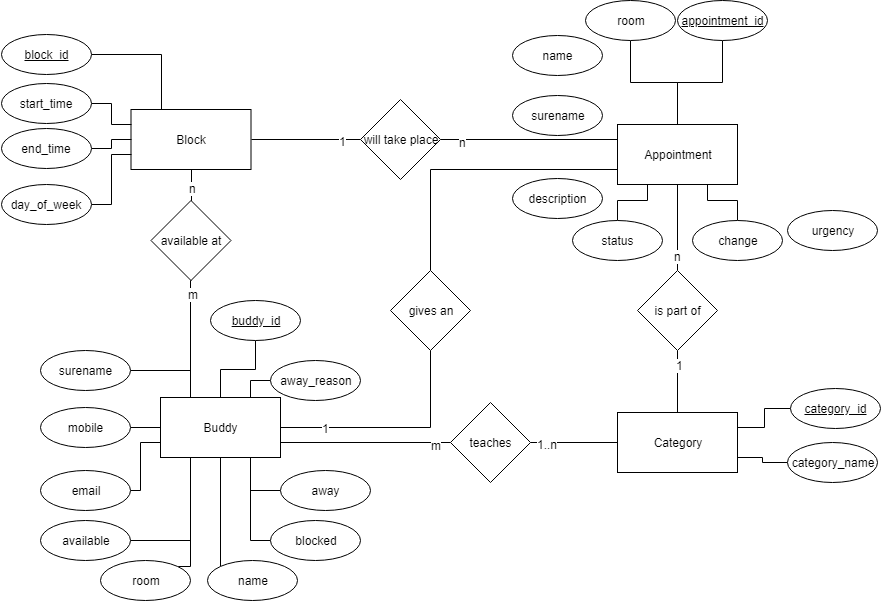

The diagram above was exported from draw.io. Its source (the exported page's mxGraphModel, read from the mxfile embedded in the PNG):
<mxGraphModel dx="1006" dy="605" grid="1" gridSize="10" guides="1" tooltips="1" connect="1" arrows="1" fold="1" page="1" pageScale="1" pageWidth="1100" pageHeight="850" background="#ffffff" math="0" shadow="0">
  <root>
    <mxCell id="0" />
    <mxCell id="1" parent="0" />
    <mxCell id="7" value="" style="edgeStyle=orthogonalEdgeStyle;rounded=0;html=1;jettySize=auto;orthogonalLoop=1;endArrow=none;endFill=0;" edge="1" parent="1" source="2" target="5">
      <mxGeometry relative="1" as="geometry" />
    </mxCell>
    <mxCell id="10" value="1" style="text;html=1;resizable=0;points=[];align=center;verticalAlign=middle;labelBackgroundColor=#ffffff;" vertex="1" connectable="0" parent="7">
      <mxGeometry x="-0.6" relative="1" as="geometry">
        <mxPoint as="offset" />
      </mxGeometry>
    </mxCell>
    <mxCell id="2" value="Buddy&lt;br&gt;" style="rounded=0;whiteSpace=wrap;html=1;" vertex="1" parent="1">
      <mxGeometry x="180" y="417" width="120" height="60" as="geometry" />
    </mxCell>
    <mxCell id="67" value="" style="edgeStyle=orthogonalEdgeStyle;rounded=0;html=1;endArrow=none;endFill=0;jettySize=auto;orthogonalLoop=1;strokeColor=#000000;" edge="1" parent="1" source="3" target="68">
      <mxGeometry relative="1" as="geometry">
        <mxPoint x="697" y="280" as="targetPoint" />
      </mxGeometry>
    </mxCell>
    <mxCell id="115" value="n" style="text;html=1;resizable=0;points=[];align=center;verticalAlign=middle;labelBackgroundColor=#ffffff;" vertex="1" connectable="0" parent="67">
      <mxGeometry x="0.6444" relative="1" as="geometry">
        <mxPoint as="offset" />
      </mxGeometry>
    </mxCell>
    <mxCell id="3" value="Appointment" style="rounded=0;whiteSpace=wrap;html=1;" vertex="1" parent="1">
      <mxGeometry x="637" y="144" width="120" height="60" as="geometry" />
    </mxCell>
    <mxCell id="122" style="edgeStyle=orthogonalEdgeStyle;rounded=0;html=1;exitX=0.5;exitY=0;entryX=0;entryY=0.75;endArrow=none;endFill=0;jettySize=auto;orthogonalLoop=1;strokeColor=#000000;" edge="1" parent="1" source="5" target="3">
      <mxGeometry relative="1" as="geometry" />
    </mxCell>
    <mxCell id="5" value="gives an&lt;br&gt;" style="rhombus;whiteSpace=wrap;html=1;" vertex="1" parent="1">
      <mxGeometry x="410" y="290" width="80" height="80" as="geometry" />
    </mxCell>
    <mxCell id="123" style="edgeStyle=orthogonalEdgeStyle;rounded=0;html=1;exitX=0;exitY=0;entryX=0.5;entryY=1;endArrow=none;endFill=0;jettySize=auto;orthogonalLoop=1;strokeColor=#000000;" edge="1" parent="1" source="13" target="2">
      <mxGeometry relative="1" as="geometry" />
    </mxCell>
    <mxCell id="13" value="&lt;table&gt;&lt;tbody&gt;&lt;tr&gt;&lt;td&gt;&lt;table&gt;&lt;tbody&gt;&lt;tr&gt;&lt;td&gt;                    name                &lt;/td&gt;&lt;/tr&gt;&lt;/tbody&gt;&lt;/table&gt;&lt;/td&gt;&lt;/tr&gt;&lt;/tbody&gt;&lt;/table&gt;" style="ellipse;whiteSpace=wrap;html=1;" vertex="1" parent="1">
      <mxGeometry x="227" y="580" width="90" height="40" as="geometry" />
    </mxCell>
    <mxCell id="24" value="" style="edgeStyle=orthogonalEdgeStyle;rounded=0;html=1;endArrow=none;endFill=0;jettySize=auto;orthogonalLoop=1;strokeColor=#000000;" edge="1" parent="1" source="16" target="2">
      <mxGeometry relative="1" as="geometry" />
    </mxCell>
    <mxCell id="16" value="&lt;table&gt;&lt;tbody&gt;&lt;tr&gt;&lt;td&gt;&lt;span&gt;&lt;u&gt;                            buddy_id                        &lt;/u&gt;&lt;/span&gt;&lt;/td&gt;&lt;/tr&gt;&lt;/tbody&gt;&lt;/table&gt;" style="ellipse;whiteSpace=wrap;html=1;" vertex="1" parent="1">
      <mxGeometry x="230" y="320" width="90" height="40" as="geometry" />
    </mxCell>
    <mxCell id="152" style="edgeStyle=orthogonalEdgeStyle;rounded=0;html=1;exitX=1;exitY=0.5;entryX=0.25;entryY=0;endArrow=none;endFill=0;jettySize=auto;orthogonalLoop=1;strokeColor=#000000;" edge="1" parent="1" source="17" target="2">
      <mxGeometry relative="1" as="geometry" />
    </mxCell>
    <mxCell id="17" value="&lt;table&gt;&lt;tbody&gt;&lt;tr&gt;&lt;td&gt;                    surename                &lt;/td&gt;&lt;/tr&gt;&lt;/tbody&gt;&lt;/table&gt;" style="ellipse;whiteSpace=wrap;html=1;" vertex="1" parent="1">
      <mxGeometry x="60" y="370" width="90" height="40" as="geometry" />
    </mxCell>
    <mxCell id="29" value="" style="edgeStyle=orthogonalEdgeStyle;rounded=0;html=1;endArrow=none;endFill=0;jettySize=auto;orthogonalLoop=1;strokeColor=#000000;" edge="1" parent="1" source="21" target="2">
      <mxGeometry relative="1" as="geometry" />
    </mxCell>
    <mxCell id="21" value="&lt;table&gt;&lt;tbody&gt;&lt;tr&gt;&lt;td&gt;                    mobile                &lt;/td&gt;&lt;/tr&gt;&lt;/tbody&gt;&lt;/table&gt;" style="ellipse;whiteSpace=wrap;html=1;" vertex="1" parent="1">
      <mxGeometry x="60" y="427" width="90" height="40" as="geometry" />
    </mxCell>
    <mxCell id="153" style="edgeStyle=orthogonalEdgeStyle;rounded=0;html=1;exitX=1;exitY=0.5;entryX=0;entryY=0.75;endArrow=none;endFill=0;jettySize=auto;orthogonalLoop=1;strokeColor=#000000;" edge="1" parent="1" source="22" target="2">
      <mxGeometry relative="1" as="geometry">
        <Array as="points">
          <mxPoint x="160" y="510" />
          <mxPoint x="160" y="462" />
        </Array>
      </mxGeometry>
    </mxCell>
    <mxCell id="22" value="&lt;table&gt;&lt;tbody&gt;&lt;tr&gt;&lt;td&gt;                    email                &lt;/td&gt;&lt;/tr&gt;&lt;/tbody&gt;&lt;/table&gt;" style="ellipse;whiteSpace=wrap;html=1;" vertex="1" parent="1">
      <mxGeometry x="60" y="490" width="90" height="40" as="geometry" />
    </mxCell>
    <mxCell id="35" style="edgeStyle=orthogonalEdgeStyle;rounded=0;html=1;exitX=1;exitY=0.5;endArrow=none;endFill=0;jettySize=auto;orthogonalLoop=1;strokeColor=#000000;" edge="1" parent="1" source="32">
      <mxGeometry relative="1" as="geometry">
        <mxPoint x="210" y="490" as="targetPoint" />
      </mxGeometry>
    </mxCell>
    <mxCell id="32" value="available&lt;br&gt;" style="ellipse;whiteSpace=wrap;html=1;" vertex="1" parent="1">
      <mxGeometry x="60" y="540" width="90" height="40" as="geometry" />
    </mxCell>
    <mxCell id="36" style="edgeStyle=orthogonalEdgeStyle;rounded=0;html=1;exitX=1;exitY=0;endArrow=none;endFill=0;jettySize=auto;orthogonalLoop=1;strokeColor=#000000;entryX=0.25;entryY=1;" edge="1" parent="1" source="33" target="2">
      <mxGeometry relative="1" as="geometry">
        <mxPoint x="210" y="492" as="targetPoint" />
        <Array as="points">
          <mxPoint x="210" y="586" />
        </Array>
      </mxGeometry>
    </mxCell>
    <mxCell id="33" value="room&lt;br&gt;" style="ellipse;whiteSpace=wrap;html=1;" vertex="1" parent="1">
      <mxGeometry x="120" y="580" width="90" height="40" as="geometry" />
    </mxCell>
    <mxCell id="39" style="edgeStyle=orthogonalEdgeStyle;rounded=0;html=1;exitX=0;exitY=0.5;entryX=0.75;entryY=1;endArrow=none;endFill=0;jettySize=auto;orthogonalLoop=1;strokeColor=#000000;" edge="1" parent="1" source="38" target="2">
      <mxGeometry relative="1" as="geometry" />
    </mxCell>
    <mxCell id="38" value="blocked&lt;br&gt;" style="ellipse;whiteSpace=wrap;html=1;" vertex="1" parent="1">
      <mxGeometry x="290" y="540" width="90" height="40" as="geometry" />
    </mxCell>
    <mxCell id="45" style="edgeStyle=orthogonalEdgeStyle;rounded=0;html=1;exitX=0;exitY=0.5;entryX=0.75;entryY=0;endArrow=none;endFill=0;jettySize=auto;orthogonalLoop=1;strokeColor=#000000;" edge="1" parent="1" source="41" target="2">
      <mxGeometry relative="1" as="geometry" />
    </mxCell>
    <mxCell id="41" value="away_reason&lt;br&gt;" style="ellipse;whiteSpace=wrap;html=1;" vertex="1" parent="1">
      <mxGeometry x="290" y="380" width="90" height="40" as="geometry" />
    </mxCell>
    <mxCell id="44" value="" style="edgeStyle=orthogonalEdgeStyle;rounded=0;html=1;endArrow=none;endFill=0;jettySize=auto;orthogonalLoop=1;strokeColor=#000000;exitX=0;exitY=0.5;" edge="1" parent="1" source="42">
      <mxGeometry relative="1" as="geometry">
        <mxPoint x="270" y="494" as="targetPoint" />
      </mxGeometry>
    </mxCell>
    <mxCell id="42" value="away&lt;br&gt;" style="ellipse;whiteSpace=wrap;html=1;" vertex="1" parent="1">
      <mxGeometry x="300" y="490" width="90" height="40" as="geometry" />
    </mxCell>
    <mxCell id="72" value="" style="edgeStyle=orthogonalEdgeStyle;rounded=0;html=1;endArrow=none;endFill=0;jettySize=auto;orthogonalLoop=1;strokeColor=#000000;" edge="1" parent="1" source="68" target="71">
      <mxGeometry relative="1" as="geometry" />
    </mxCell>
    <mxCell id="114" value="1" style="text;html=1;resizable=0;points=[];align=center;verticalAlign=middle;labelBackgroundColor=#ffffff;" vertex="1" connectable="0" parent="72">
      <mxGeometry x="-0.5625" y="2" relative="1" as="geometry">
        <mxPoint as="offset" />
      </mxGeometry>
    </mxCell>
    <mxCell id="68" value="is part of" style="rhombus;whiteSpace=wrap;html=1;" vertex="1" parent="1">
      <mxGeometry x="657" y="290" width="80" height="80" as="geometry" />
    </mxCell>
    <mxCell id="149" value="" style="edgeStyle=orthogonalEdgeStyle;rounded=0;html=1;endArrow=none;endFill=0;jettySize=auto;orthogonalLoop=1;strokeColor=#000000;entryX=1;entryY=0.5;" edge="1" parent="1" source="71" target="147">
      <mxGeometry relative="1" as="geometry">
        <mxPoint x="557" y="464" as="targetPoint" />
      </mxGeometry>
    </mxCell>
    <mxCell id="151" value="1..n" style="text;html=1;resizable=0;points=[];align=center;verticalAlign=middle;labelBackgroundColor=#ffffff;" vertex="1" connectable="0" parent="149">
      <mxGeometry x="0.6322" y="1" relative="1" as="geometry">
        <mxPoint as="offset" />
      </mxGeometry>
    </mxCell>
    <mxCell id="71" value="Category" style="rounded=0;whiteSpace=wrap;html=1;" vertex="1" parent="1">
      <mxGeometry x="637" y="432" width="120" height="60" as="geometry" />
    </mxCell>
    <mxCell id="118" style="edgeStyle=orthogonalEdgeStyle;rounded=0;html=1;exitX=0;exitY=0.5;entryX=1;entryY=0.25;endArrow=none;endFill=0;jettySize=auto;orthogonalLoop=1;strokeColor=#000000;" edge="1" parent="1" source="73" target="71">
      <mxGeometry relative="1" as="geometry" />
    </mxCell>
    <mxCell id="73" value="&lt;u&gt;category_id&lt;/u&gt;&lt;br&gt;" style="ellipse;whiteSpace=wrap;html=1;" vertex="1" parent="1">
      <mxGeometry x="810" y="407.5" width="90" height="40" as="geometry" />
    </mxCell>
    <mxCell id="121" value="" style="edgeStyle=orthogonalEdgeStyle;rounded=0;html=1;endArrow=none;endFill=0;jettySize=auto;orthogonalLoop=1;strokeColor=#000000;entryX=1;entryY=0.75;" edge="1" parent="1" source="74" target="71">
      <mxGeometry relative="1" as="geometry" />
    </mxCell>
    <mxCell id="74" value="category_name&lt;br&gt;" style="ellipse;whiteSpace=wrap;html=1;" vertex="1" parent="1">
      <mxGeometry x="807" y="462" width="90" height="40" as="geometry" />
    </mxCell>
    <mxCell id="100" value="" style="edgeStyle=orthogonalEdgeStyle;rounded=0;html=1;endArrow=none;endFill=0;jettySize=auto;orthogonalLoop=1;strokeColor=#000000;" edge="1" parent="1" source="88" target="3">
      <mxGeometry relative="1" as="geometry" />
    </mxCell>
    <mxCell id="88" value="room&lt;br&gt;" style="ellipse;whiteSpace=wrap;html=1;" vertex="1" parent="1">
      <mxGeometry x="605" y="20" width="90" height="40" as="geometry" />
    </mxCell>
    <mxCell id="101" value="" style="edgeStyle=orthogonalEdgeStyle;rounded=0;html=1;endArrow=none;endFill=0;jettySize=auto;orthogonalLoop=1;strokeColor=#000000;" edge="1" parent="1" source="89" target="3">
      <mxGeometry relative="1" as="geometry" />
    </mxCell>
    <mxCell id="89" value="&lt;u&gt;appointment_id&lt;/u&gt;&lt;br&gt;" style="ellipse;whiteSpace=wrap;html=1;" vertex="1" parent="1">
      <mxGeometry x="697" y="20" width="90" height="40" as="geometry" />
    </mxCell>
    <mxCell id="90" value="name&lt;br&gt;" style="ellipse;whiteSpace=wrap;html=1;" vertex="1" parent="1">
      <mxGeometry x="532" y="55" width="90" height="40" as="geometry" />
    </mxCell>
    <mxCell id="91" value="surename&lt;br&gt;" style="ellipse;whiteSpace=wrap;html=1;" vertex="1" parent="1">
      <mxGeometry x="532" y="115" width="90" height="40" as="geometry" />
    </mxCell>
    <mxCell id="93" value="description&lt;br&gt;" style="ellipse;whiteSpace=wrap;html=1;" vertex="1" parent="1">
      <mxGeometry x="532" y="198" width="90" height="40" as="geometry" />
    </mxCell>
    <mxCell id="107" value="" style="edgeStyle=orthogonalEdgeStyle;rounded=0;html=1;endArrow=none;endFill=0;jettySize=auto;orthogonalLoop=1;strokeColor=#000000;entryX=0.25;entryY=1;" edge="1" parent="1" source="94" target="3">
      <mxGeometry relative="1" as="geometry" />
    </mxCell>
    <mxCell id="94" value="status&lt;br&gt;" style="ellipse;whiteSpace=wrap;html=1;" vertex="1" parent="1">
      <mxGeometry x="592" y="240" width="90" height="40" as="geometry" />
    </mxCell>
    <mxCell id="106" value="" style="edgeStyle=orthogonalEdgeStyle;rounded=0;html=1;endArrow=none;endFill=0;jettySize=auto;orthogonalLoop=1;strokeColor=#000000;entryX=0.75;entryY=1;" edge="1" parent="1" source="95" target="3">
      <mxGeometry relative="1" as="geometry" />
    </mxCell>
    <mxCell id="95" value="change&lt;br&gt;" style="ellipse;whiteSpace=wrap;html=1;" vertex="1" parent="1">
      <mxGeometry x="712" y="240" width="90" height="40" as="geometry" />
    </mxCell>
    <mxCell id="96" value="urgency&lt;br&gt;" style="ellipse;whiteSpace=wrap;html=1;" vertex="1" parent="1">
      <mxGeometry x="807" y="230" width="90" height="40" as="geometry" />
    </mxCell>
    <mxCell id="124" value="" style="edgeStyle=orthogonalEdgeStyle;rounded=0;html=1;endArrow=none;endFill=0;jettySize=auto;orthogonalLoop=1;strokeColor=#000000;" edge="1" source="127" target="130" parent="1">
      <mxGeometry relative="1" as="geometry" />
    </mxCell>
    <mxCell id="125" value="n" style="text;html=1;resizable=0;points=[];align=center;verticalAlign=middle;labelBackgroundColor=#ffffff;" vertex="1" connectable="0" parent="124">
      <mxGeometry x="-0.4667" y="-1" relative="1" as="geometry">
        <mxPoint as="offset" />
      </mxGeometry>
    </mxCell>
    <mxCell id="142" style="edgeStyle=orthogonalEdgeStyle;rounded=0;html=1;exitX=0.5;exitY=1;entryX=0.25;entryY=0;endArrow=none;endFill=0;jettySize=auto;orthogonalLoop=1;strokeColor=#000000;" edge="1" parent="1" source="127" target="2">
      <mxGeometry relative="1" as="geometry">
        <Array as="points">
          <mxPoint x="210" y="300" />
        </Array>
      </mxGeometry>
    </mxCell>
    <mxCell id="143" value="m" style="text;html=1;resizable=0;points=[];align=center;verticalAlign=middle;labelBackgroundColor=#ffffff;" vertex="1" connectable="0" parent="142">
      <mxGeometry x="-0.7669" y="2" relative="1" as="geometry">
        <mxPoint as="offset" />
      </mxGeometry>
    </mxCell>
    <mxCell id="127" value="available at" style="rhombus;whiteSpace=wrap;html=1;" vertex="1" parent="1">
      <mxGeometry x="170.5" y="220" width="80" height="80" as="geometry" />
    </mxCell>
    <mxCell id="128" style="edgeStyle=orthogonalEdgeStyle;rounded=0;html=1;exitX=1;exitY=0.5;entryX=0;entryY=0.5;endArrow=none;endFill=0;jettySize=auto;orthogonalLoop=1;strokeColor=#000000;" edge="1" source="130" target="141" parent="1">
      <mxGeometry relative="1" as="geometry" />
    </mxCell>
    <mxCell id="146" value="1" style="text;html=1;resizable=0;points=[];align=center;verticalAlign=middle;labelBackgroundColor=#ffffff;" vertex="1" connectable="0" parent="128">
      <mxGeometry x="0.6623" relative="1" as="geometry">
        <mxPoint y="1" as="offset" />
      </mxGeometry>
    </mxCell>
    <mxCell id="130" value="Block" style="rounded=0;whiteSpace=wrap;html=1;" vertex="1" parent="1">
      <mxGeometry x="150.5" y="129" width="120" height="60" as="geometry" />
    </mxCell>
    <mxCell id="131" style="edgeStyle=orthogonalEdgeStyle;rounded=0;html=1;exitX=1;exitY=0.5;entryX=0.25;entryY=0;endArrow=none;endFill=0;jettySize=auto;orthogonalLoop=1;strokeColor=#000000;" edge="1" source="132" target="130" parent="1">
      <mxGeometry relative="1" as="geometry" />
    </mxCell>
    <mxCell id="132" value="&lt;u&gt;block_id&lt;/u&gt;&lt;br&gt;" style="ellipse;whiteSpace=wrap;html=1;" vertex="1" parent="1">
      <mxGeometry x="20.5" y="54" width="90" height="40" as="geometry" />
    </mxCell>
    <mxCell id="133" style="edgeStyle=orthogonalEdgeStyle;rounded=0;html=1;exitX=1;exitY=0.5;entryX=0;entryY=0.25;endArrow=none;endFill=0;jettySize=auto;orthogonalLoop=1;strokeColor=#000000;" edge="1" source="134" target="130" parent="1">
      <mxGeometry relative="1" as="geometry" />
    </mxCell>
    <mxCell id="134" value="start_time&lt;br&gt;" style="ellipse;whiteSpace=wrap;html=1;" vertex="1" parent="1">
      <mxGeometry x="20.5" y="103" width="90" height="40" as="geometry" />
    </mxCell>
    <mxCell id="135" style="edgeStyle=orthogonalEdgeStyle;rounded=0;html=1;exitX=1;exitY=0.5;entryX=0;entryY=0.5;endArrow=none;endFill=0;jettySize=auto;orthogonalLoop=1;strokeColor=#000000;" edge="1" source="136" target="130" parent="1">
      <mxGeometry relative="1" as="geometry" />
    </mxCell>
    <mxCell id="136" value="end_time&lt;br&gt;" style="ellipse;whiteSpace=wrap;html=1;" vertex="1" parent="1">
      <mxGeometry x="20.5" y="148" width="90" height="40" as="geometry" />
    </mxCell>
    <mxCell id="137" style="edgeStyle=orthogonalEdgeStyle;rounded=0;html=1;exitX=1;exitY=0.5;entryX=0;entryY=0.75;endArrow=none;endFill=0;jettySize=auto;orthogonalLoop=1;strokeColor=#000000;" edge="1" source="138" target="130" parent="1">
      <mxGeometry relative="1" as="geometry" />
    </mxCell>
    <mxCell id="138" value="day_of_week&lt;br&gt;" style="ellipse;whiteSpace=wrap;html=1;" vertex="1" parent="1">
      <mxGeometry x="20.5" y="204" width="90" height="40" as="geometry" />
    </mxCell>
    <mxCell id="144" style="edgeStyle=orthogonalEdgeStyle;rounded=0;html=1;exitX=1;exitY=0.5;entryX=0;entryY=0.25;endArrow=none;endFill=0;jettySize=auto;orthogonalLoop=1;strokeColor=#000000;" edge="1" parent="1" source="141" target="3">
      <mxGeometry relative="1" as="geometry" />
    </mxCell>
    <mxCell id="145" value="n" style="text;html=1;resizable=0;points=[];align=center;verticalAlign=middle;labelBackgroundColor=#ffffff;" vertex="1" connectable="0" parent="144">
      <mxGeometry x="-0.7514" y="-1" relative="1" as="geometry">
        <mxPoint y="1" as="offset" />
      </mxGeometry>
    </mxCell>
    <mxCell id="141" value="will take place" style="rhombus;whiteSpace=wrap;html=1;" vertex="1" parent="1">
      <mxGeometry x="380" y="119" width="80" height="80" as="geometry" />
    </mxCell>
    <mxCell id="150" style="edgeStyle=orthogonalEdgeStyle;rounded=0;html=1;exitX=0;exitY=0.5;entryX=1;entryY=0.75;endArrow=none;endFill=0;jettySize=auto;orthogonalLoop=1;strokeColor=#000000;" edge="1" parent="1" source="147" target="2">
      <mxGeometry relative="1" as="geometry" />
    </mxCell>
    <mxCell id="154" value="m" style="text;html=1;resizable=0;points=[];align=center;verticalAlign=middle;labelBackgroundColor=#ffffff;" vertex="1" connectable="0" parent="150">
      <mxGeometry x="-0.8235" y="2" relative="1" as="geometry">
        <mxPoint as="offset" />
      </mxGeometry>
    </mxCell>
    <mxCell id="147" value="teaches" style="rhombus;whiteSpace=wrap;html=1;" vertex="1" parent="1">
      <mxGeometry x="470" y="422" width="80" height="80" as="geometry" />
    </mxCell>
  </root>
</mxGraphModel>